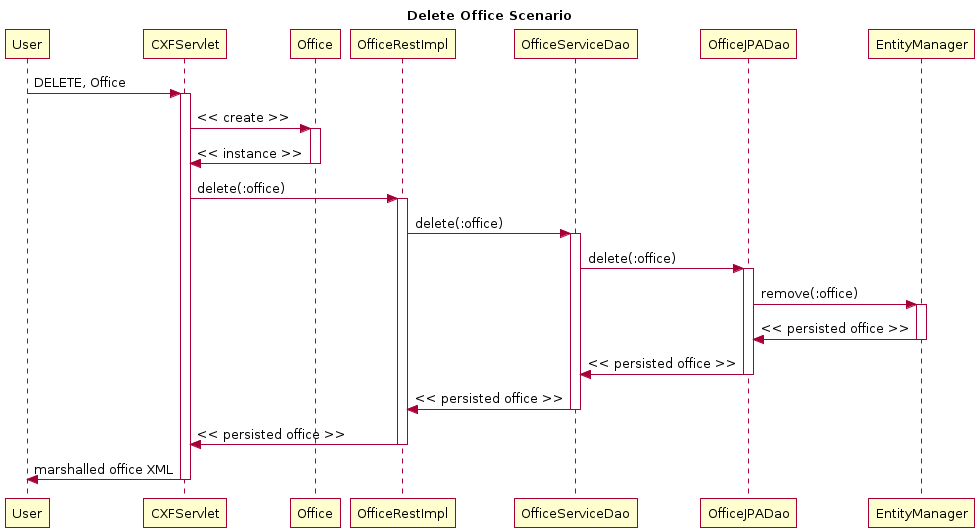

The diagram above was rendered by PlantUML. Its source (embedded in the PNG):
@startuml
title Delete Office Scenario
participant User
User -> CXFServlet: DELETE, Office
activate CXFServlet
CXFServlet -> Office: << create >>
activate Office
Office -> CXFServlet: << instance >>
deactivate Office
CXFServlet -> OfficeRestImpl: delete(:office)
activate OfficeRestImpl
OfficeRestImpl -> OfficeServiceDao: delete(:office)
activate OfficeServiceDao
OfficeServiceDao -> OfficeJPADao: delete(:office)
activate OfficeJPADao
OfficeJPADao -> EntityManager: remove(:office)
activate EntityManager
EntityManager -> OfficeJPADao: << persisted office >>
deactivate EntityManager
OfficeJPADao -> OfficeServiceDao: << persisted office >>
deactivate OfficeJPADao
OfficeServiceDao -> OfficeRestImpl: << persisted office >>
deactivate OfficeServiceDao
OfficeRestImpl -> CXFServlet: << persisted office >>
deactivate OfficeRestImpl
CXFServlet -> User: marshalled office XML
deactivate CXFServlet
@enduml